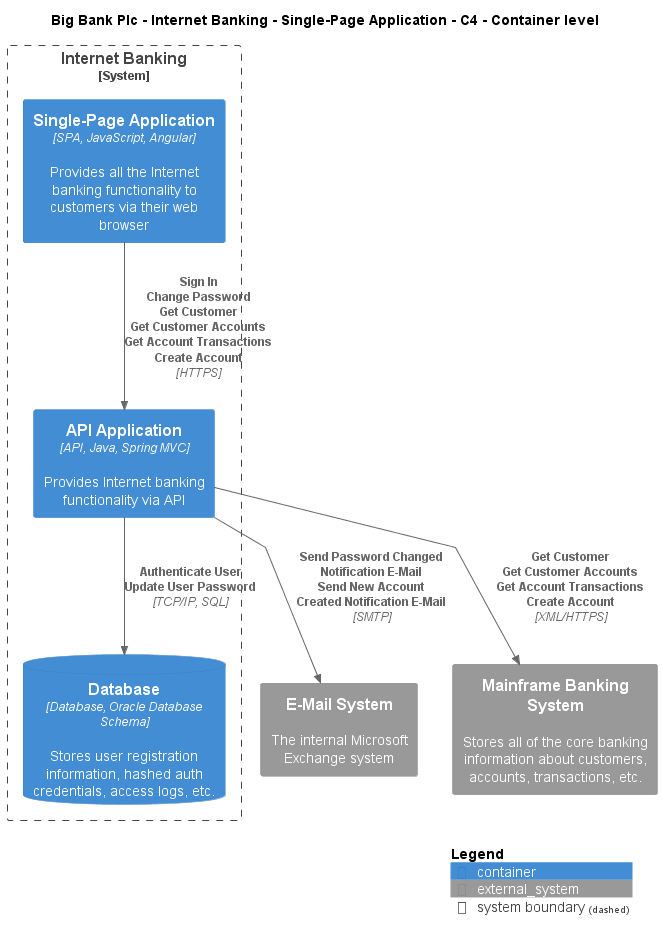

The diagram above was rendered by PlantUML. Its source (embedded in the PNG):
@startuml
!include ..\..\..\..\..\.c4s\C4_Container.puml

AddElementTag("c4interflow:lifecycle:new", $bgColor=green, $fontColor=#ffffff, $borderColor=green, $shadowing="False")
AddElementTag("c4interflow:lifecycle:changed", $bgColor=orange, $fontColor=#ffffff, $borderColor=orange, $shadowing="False")
AddElementTag("c4interflow:lifecycle:removed", $bgColor=red, $fontColor=#ffffff, $borderColor=red, $shadowing="False")

AddRelTag("c4interflow:lifecycle:new", $textColor=green, $lineColor=green)
AddRelTag("c4interflow:lifecycle:changed", $textColor=orange, $lineColor=orange)
AddRelTag("c4interflow:lifecycle:removed", $textColor=red, $lineColor=red)

SHOW_PERSON_PORTRAIT()
LAYOUT_TOP_DOWN()

skinparam linetype polyline

title Big Bank Plc - Internet Banking - Single-Page Application - C4 - Container level


System_Boundary(BigBankPlc.SoftwareSystems.InternetBanking, "Internet Banking") {
    Container(BigBankPlc.SoftwareSystems.InternetBanking.Containers.SinglePageApp, "Single-Page Application", "SPA, JavaScript, Angular", "Provides all the Internet banking functionality to customers via their web browser")
    Container(BigBankPlc.SoftwareSystems.InternetBanking.Containers.APIApplication, "API Application", "API, Java, Spring MVC", "Provides Internet banking functionality via API")
    ContainerDb(BigBankPlc.SoftwareSystems.InternetBanking.Containers.Database, "Database", "Database, Oracle Database Schema", "Stores user registration information, hashed auth credentials, access logs, etc.")
}
System_Ext(BigBankPlc.SoftwareSystems.EMailSystem, "E-Mail System", "The internal Microsoft Exchange system")
System_Ext(BigBankPlc.SoftwareSystems.MainframeBankingSystem, "Mainframe Banking System", "Stores all of the core banking information about customers, accounts, transactions, etc.")

Rel(BigBankPlc.SoftwareSystems.InternetBanking.Containers.SinglePageApp, BigBankPlc.SoftwareSystems.InternetBanking.Containers.APIApplication, "Sign In\nChange Password\nGet Customer\nGet Customer Accounts\nGet Account Transactions\nCreate Account", "HTTPS", $tags="protocol:https")
Rel(BigBankPlc.SoftwareSystems.InternetBanking.Containers.APIApplication, BigBankPlc.SoftwareSystems.InternetBanking.Containers.Database, "Authenticate User\nUpdate User Password", "TCP/IP, SQL", $tags="protocol:tcp/ip, sql")
Rel(BigBankPlc.SoftwareSystems.InternetBanking.Containers.APIApplication, BigBankPlc.SoftwareSystems.EMailSystem, "Send Password Changed Notification E-Mail\nSend New Account Created Notification E-Mail", "SMTP", $tags="protocol:smtp")
Rel(BigBankPlc.SoftwareSystems.InternetBanking.Containers.APIApplication, BigBankPlc.SoftwareSystems.MainframeBankingSystem, "Get Customer\nGet Customer Accounts\nGet Account Transactions\nCreate Account", "XML/HTTPS", $tags="protocol:xml/https")


SHOW_LEGEND()
@enduml